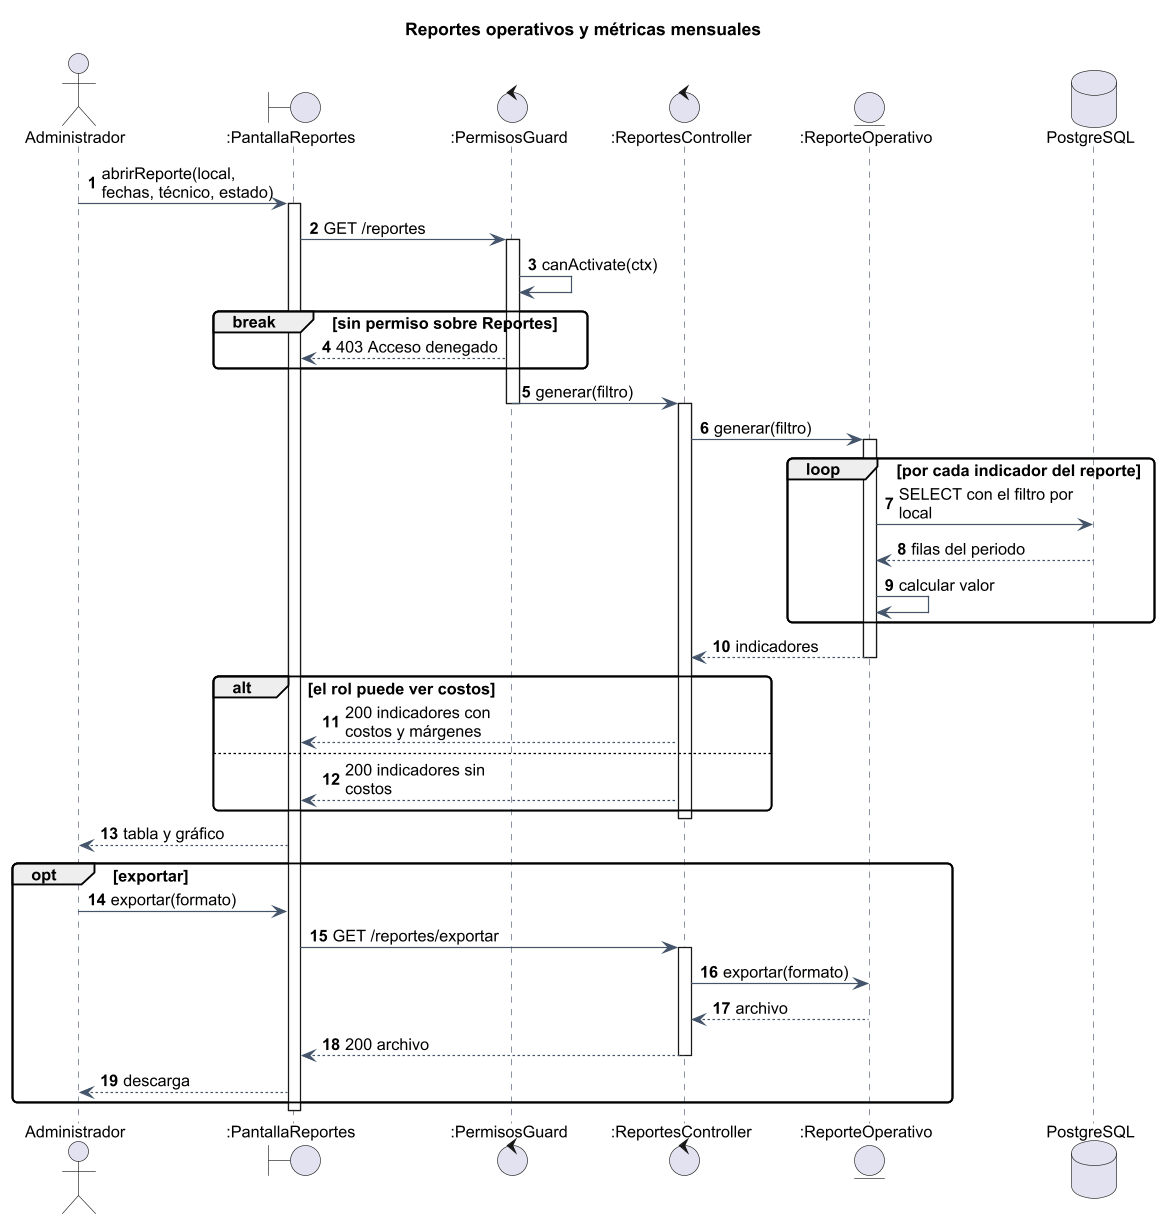

The diagram above was rendered by PlantUML. Its source (embedded in the PNG):
@startuml
!include _estilo.iuml
skinparam MaxMessageSize 150
skinparam ParticipantPadding 6
autonumber
title Reportes operativos y métricas mensuales
actor "Administrador" as J
boundary ":PantallaReportes" as UI
control ":PermisosGuard" as G
control ":ReportesController" as A
entity ":ReporteOperativo" as M
database "PostgreSQL" as DB
J -> UI : abrirReporte(local, fechas, técnico, estado)
activate UI
UI -> G : GET /reportes
activate G
G -> G : canActivate(ctx)
break sin permiso sobre Reportes
  G --> UI : 403 Acceso denegado
end
G -> A : generar(filtro)
deactivate G
activate A
A -> M : generar(filtro)
activate M
loop por cada indicador del reporte
  M -> DB : SELECT con el filtro por local
  DB --> M : filas del periodo
  M -> M : calcular valor
end
M --> A : indicadores
deactivate M
alt el rol puede ver costos
  A --> UI : 200 indicadores con costos y márgenes
else
  A --> UI : 200 indicadores sin costos
end
deactivate A
UI --> J : tabla y gráfico
opt exportar
  J -> UI : exportar(formato)
  UI -> A : GET /reportes/exportar
  activate A
  A -> M : exportar(formato)
  M --> A : archivo
  A --> UI : 200 archivo
  deactivate A
  UI --> J : descarga
end
deactivate UI
@enduml